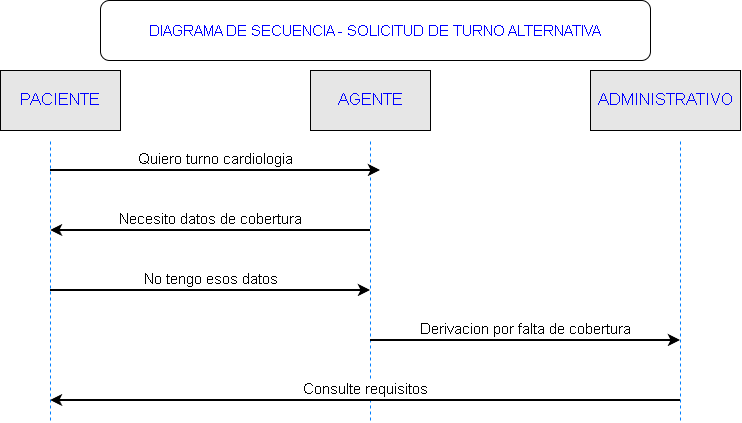

The diagram above was exported from draw.io. Its source (the exported page's mxGraphModel, read from the mxfile embedded in the PNG):
<mxGraphModel dx="1087" dy="609" grid="1" gridSize="10" guides="1" tooltips="1" connect="1" arrows="1" fold="1" page="1" pageScale="1" pageWidth="850" pageHeight="1100" math="0" shadow="0">
  <root>
    <mxCell id="0" />
    <mxCell id="1" parent="0" />
    <mxCell id="XjoSUi86B81k4gxApjlN-1" parent="1" style="rounded=0;whiteSpace=wrap;html=1;labelBackgroundColor=none;textShadow=0;labelBorderColor=none;fillColor=#E6E6E6;" value="&lt;span style=&quot;color: rgb(0, 0, 255);&quot;&gt;&lt;font style=&quot;font-size: 17px;&quot;&gt;PACIENTE&lt;/font&gt;&lt;/span&gt;" vertex="1">
      <mxGeometry height="60" width="120" x="50" y="80" as="geometry" />
    </mxCell>
    <mxCell id="XjoSUi86B81k4gxApjlN-2" parent="1" style="rounded=0;whiteSpace=wrap;html=1;fillColor=#E6E6E6;" value="&lt;span style=&quot;color: rgb(0, 0, 255);&quot;&gt;&lt;font style=&quot;font-size: 17px;&quot;&gt;AGENTE&lt;/font&gt;&lt;/span&gt;" vertex="1">
      <mxGeometry height="60" width="120" x="360" y="80" as="geometry" />
    </mxCell>
    <mxCell id="XjoSUi86B81k4gxApjlN-3" parent="1" style="rounded=0;whiteSpace=wrap;html=1;fillColor=#E6E6E6;" value="&lt;span style=&quot;color: rgb(0, 0, 255);&quot;&gt;&lt;font style=&quot;font-size: 17px;&quot;&gt;ADMINISTRATIVO&lt;/font&gt;&lt;/span&gt;" vertex="1">
      <mxGeometry height="60" width="150" x="640" y="80" as="geometry" />
    </mxCell>
    <mxCell id="XjoSUi86B81k4gxApjlN-4" parent="1" style="rounded=1;whiteSpace=wrap;html=1;roundedPerimeter=1;" value="&lt;span style=&quot;color: rgb(0, 0, 255);&quot;&gt;&lt;font style=&quot;font-size: 15px;&quot;&gt;DIAGRAMA DE SECUENCIA - SOLICITUD DE TURNO ALTERNATIVA&lt;/font&gt;&lt;/span&gt;" vertex="1">
      <mxGeometry height="60" width="550" x="150" y="10" as="geometry" />
    </mxCell>
    <mxCell id="XjoSUi86B81k4gxApjlN-7" edge="1" parent="1" style="endArrow=none;dashed=1;html=1;rounded=0;strokeColor=#007FFF;" value="">
      <mxGeometry height="50" relative="1" width="50" as="geometry">
        <mxPoint x="100" y="430" as="sourcePoint" />
        <mxPoint x="100" y="150" as="targetPoint" />
      </mxGeometry>
    </mxCell>
    <mxCell id="XjoSUi86B81k4gxApjlN-8" edge="1" parent="1" style="endArrow=none;dashed=1;html=1;rounded=0;strokeColor=#007FFF;" value="">
      <mxGeometry height="50" relative="1" width="50" as="geometry">
        <mxPoint x="420" y="430" as="sourcePoint" />
        <mxPoint x="420" y="150" as="targetPoint" />
      </mxGeometry>
    </mxCell>
    <mxCell id="XjoSUi86B81k4gxApjlN-9" edge="1" parent="1" style="endArrow=none;dashed=1;html=1;rounded=0;strokeColor=#007FFF;" value="">
      <mxGeometry height="50" relative="1" width="50" as="geometry">
        <mxPoint x="730" y="430" as="sourcePoint" />
        <mxPoint x="730" y="150" as="targetPoint" />
      </mxGeometry>
    </mxCell>
    <mxCell id="XjoSUi86B81k4gxApjlN-10" edge="1" parent="1" style="endArrow=classic;html=1;rounded=0;strokeColor=#000000;strokeWidth=2;labelPosition=center;verticalLabelPosition=top;align=center;verticalAlign=bottom;fontSize=10;" value="&lt;font style=&quot;font-size: 15px;&quot;&gt;Quiero turno cardiologia&lt;/font&gt;">
      <mxGeometry height="50" relative="1" width="50" as="geometry">
        <mxPoint as="offset" />
        <mxPoint x="100" y="180" as="sourcePoint" />
        <mxPoint x="430" y="180" as="targetPoint" />
      </mxGeometry>
    </mxCell>
    <mxCell id="XjoSUi86B81k4gxApjlN-14" edge="1" parent="1" style="endArrow=classic;html=1;rounded=0;strokeWidth=2;fontFamily=Helvetica;fontSize=10;fontColor=default;fontStyle=0;align=center;verticalAlign=bottom;labelBackgroundColor=default;" value="&lt;font style=&quot;font-size: 15px;&quot;&gt;Necesito datos de cobertura&lt;/font&gt;">
      <mxGeometry height="50" relative="1" width="50" as="geometry">
        <mxPoint x="420" y="240" as="sourcePoint" />
        <mxPoint x="100" y="240" as="targetPoint" />
      </mxGeometry>
    </mxCell>
    <mxCell id="XjoSUi86B81k4gxApjlN-15" edge="1" parent="1" style="endArrow=classic;html=1;rounded=0;strokeWidth=2;fontFamily=Helvetica;fontSize=10;fontColor=default;fontStyle=0;align=center;verticalAlign=bottom;labelBackgroundColor=default;" value="&lt;font style=&quot;font-size: 15px;&quot;&gt;No tengo esos datos&lt;/font&gt;">
      <mxGeometry height="50" relative="1" width="50" as="geometry">
        <mxPoint x="100" y="300" as="sourcePoint" />
        <mxPoint x="420" y="300" as="targetPoint" />
      </mxGeometry>
    </mxCell>
    <mxCell id="XjoSUi86B81k4gxApjlN-17" edge="1" parent="1" style="endArrow=classic;html=1;rounded=0;strokeWidth=2;labelPosition=center;verticalLabelPosition=top;align=center;verticalAlign=bottom;" value="&lt;font style=&quot;font-size: 15px;&quot;&gt;Derivacion por falta de cobertura&lt;/font&gt;">
      <mxGeometry height="50" relative="1" width="50" as="geometry">
        <mxPoint x="420" y="350" as="sourcePoint" />
        <mxPoint x="730" y="350" as="targetPoint" />
      </mxGeometry>
    </mxCell>
    <mxCell id="XjoSUi86B81k4gxApjlN-19" edge="1" parent="1" style="endArrow=classic;html=1;rounded=0;labelPosition=center;verticalLabelPosition=top;align=center;verticalAlign=bottom;strokeWidth=2;" value="&lt;font style=&quot;font-size: 15px;&quot;&gt;Consulte requisitos&lt;/font&gt;">
      <mxGeometry height="50" relative="1" width="50" as="geometry">
        <mxPoint x="730" y="410" as="sourcePoint" />
        <mxPoint x="100" y="410" as="targetPoint" />
      </mxGeometry>
    </mxCell>
  </root>
</mxGraphModel>